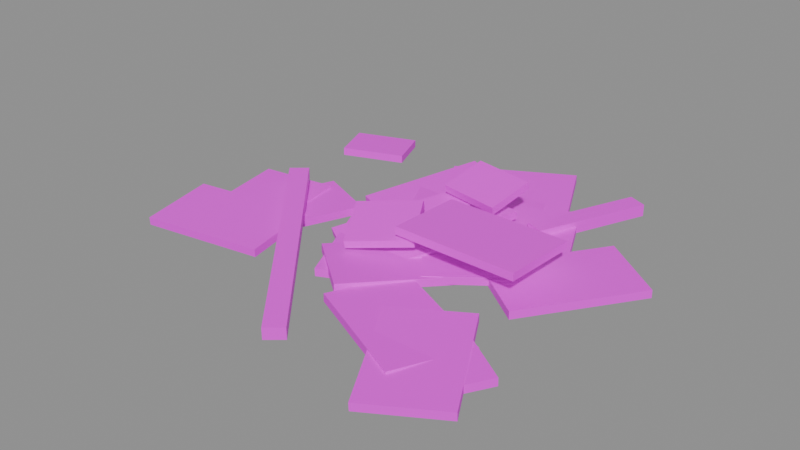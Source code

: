 # Source: roof.slate.broken.blend  (saved by Blender 5.2.45; exported with 4.5.12 LTS)
import bpy
from mathutils import Matrix  # noqa: F401  (used for matrix-valued properties, if any)

bpy.ops.wm.read_factory_settings(use_empty=True)
scene = bpy.context.scene
scene.name = 'Scene'

# ---- images (referenced by path relative to the original .blend; pixels are not part of the script)
import os
ASSET_DIR = os.environ.get("B2B_ASSET_DIR", "")  # directory of the original .blend (textures are referenced by path, not embedded)
HERE = os.path.dirname(os.path.abspath(__file__))  # packed textures are extracted next to this script under _unpacked/

def load_image(name, relpath, width, height, colorspace="sRGB"):
    """Load a texture the original file referenced (path relative to the .blend, or extracted next to this script)."""
    p = next((c for c in (os.path.join(HERE, relpath), os.path.join(ASSET_DIR, relpath)) if relpath and os.path.exists(c)), "")
    if p:
        img = bpy.data.images.load(p, check_existing=True)
        img.name = name
    else:  # same state as the original file: an image datablock whose file is absent (Cycles renders it pink)
        img = bpy.data.images.new(name, width, height)
        img.source = "FILE"
        img.filepath = "//" + (relpath or name)
    img.colorspace_settings.name = colorspace
    return img
img_palette_png = load_image('palette.png', 'palette.png', 1024, 1024, 'sRGB')

# ---- materials (node trees are filled in below, after node groups)
mat_palette = bpy.data.materials.new('palette')

# ---- material node trees
mat_palette.use_nodes = True; mat_palette.node_tree.nodes.clear()
_N = mat_palette.node_tree.nodes; _L = mat_palette.node_tree.links
n0 = _N.new('ShaderNodeBsdfPrincipled'); n0.name = 'Principled BSDF'; n0.location = (-200, 100)
n0.inputs[10].default_value = 0.005
n1 = _N.new('ShaderNodeOutputMaterial'); n1.name = 'Material Output'; n1.location = (200, 100)
n2 = _N.new('ShaderNodeTexImage'); n2.name = 'Image Texture'; n2.location = (0, 0)
n2.image = img_palette_png
n2.interpolation = 'Closest'
_L.new(n0.outputs[0], n1.inputs[0])
_L.new(n2.outputs[0], n0.inputs[0])
n1.is_active_output = True

# ---- meshes
me_roof_slate_broken = bpy.data.meshes.new('roof_slate_broken')
me_roof_slate_broken.from_pydata([(-0.02521, 0.007, -0.01759), (0.09821, 0.3006, 0.01356), (-0.02521, 0.00489, 0.0023), (0.09821, 0.2985, 0.03345), (-0.2097, 0.08371, -0.00945), (-0.08632, 0.3773, 0.0217), (-0.2097, 0.0816, 0.01044), (-0.08632, 0.3752, 0.04159), (0.02969, -0.2168, -0.01994), (0.1989, 0.04861, 0.03788), (0.02969, -0.221, -0.0003992), (0.1989, 0.04435, 0.05742), (-0.1401, -0.1134, 0.002576), (0.02917, 0.1519, 0.0604), (-0.1401, -0.1177, 0.02212), (0.02917, 0.1477, 0.07994), (0.1835, 0.175, 0.0366), (0.02887, 0.1957, 0.03599), (0.1835, 0.1756, 0.05659), (0.02887, 0.1963, 0.05598), (0.168, 0.0592, 0.04002), (0.01336, 0.07989, 0.03941), (0.168, 0.05979, 0.06001), (0.01336, 0.08049, 0.0594), (0.0312, 0.01796, 0.07929), (-0.1082, -0.05936, 0.06195), (0.0312, 0.01359, 0.09881), (-0.1082, -0.06374, 0.08146), (0.1059, -0.1103, 0.05054), (-0.03345, -0.1876, 0.03319), (0.1059, -0.1146, 0.07005), (-0.03345, -0.192, 0.05271), (0.3885, 0.06576, 0.07106), (0.06855, 0.07153, 0.07089), (0.3885, 0.06636, 0.09105), (0.06855, 0.07213, 0.09088), (0.3849, -0.1341, 0.07712), (0.06495, -0.1284, 0.07695), (0.3849, -0.1335, 0.09711), (0.06495, -0.1277, 0.09694), (0.191, 0.2101, 0.1037), (0.03805, 0.2307, 0.1085), (0.191, 0.2056, 0.1232), (0.03805, 0.2262, 0.128), (0.1741, 0.09132, 0.07603), (0.02117, 0.1119, 0.08083), (0.1741, 0.08678, 0.0955), (0.02117, 0.1074, 0.1003), (-0.5225, -0.3486, -0.004237), (-0.2058, -0.3027, -0.001881), (-0.5225, -0.3496, 0.01574), (-0.2058, -0.3038, 0.01809), (-0.5513, -0.151, 0.005908), (-0.2346, -0.1051, 0.008263), (-0.5513, -0.152, 0.02588), (-0.2346, -0.1061, 0.02824), (-0.05839, 0.05979, 0.003583), (0.2308, 0.1967, 0.002219), (-0.05839, 0.05999, 0.02358), (0.2308, 0.1969, 0.02222), (-0.144, 0.2406, 0.001782), (0.1453, 0.3775, 0.0004182), (-0.144, 0.2408, 0.02178), (0.1453, 0.3777, 0.02042), (-0.227, -0.141, 0.001697), (-0.1618, 0.01323, 0.002124), (-0.227, -0.1411, 0.0217), (-0.1618, 0.01318, 0.02212), (-0.3797, -0.07649, 0.001876), (-0.3145, 0.07774, 0.002303), (-0.3797, -0.07655, 0.02188), (-0.3145, 0.07768, 0.0223), (0.1427, -0.1989, 6.005e-05), (0.01369, 0.09396, 0.005418), (0.1427, -0.1992, 0.02006), (0.01369, 0.09359, 0.02541), (-0.04038, -0.2794, -0.001415), (-0.1693, 0.01337, 0.003943), (-0.04038, -0.2798, 0.01858), (-0.1693, 0.013, 0.02394), (-0.3263, 0.4241, -0.0007668), (-0.4803, 0.3619, 0.001191), (-0.3263, 0.4247, 0.01922), (-0.4803, 0.3626, 0.02118), (-0.2803, 0.3102, 0.002819), (-0.4343, 0.2481, 0.004777), (-0.2803, 0.3108, 0.02281), (-0.4343, 0.2487, 0.02477), (0.4283, -0.3077, 0.00181), (0.1394, -0.17, 0.0005889), (0.4283, -0.3075, 0.02181), (0.1394, -0.1698, 0.02059), (0.3423, -0.4882, 0.003412), (0.05339, -0.3505, 0.002191), (0.3423, -0.488, 0.02341), (0.05339, -0.3503, 0.02219), (0.1556, 0.4897, 0.01064), (-0.1323, 0.3502, 0.003101), (0.1556, 0.4886, 0.03061), (-0.1323, 0.3491, 0.02307), (0.2429, 0.31, 0.0009283), (-0.045, 0.1705, -0.006612), (0.2429, 0.3089, 0.0209), (-0.045, 0.1695, 0.01336), (0.5182, -0.4949, -0.002326), (0.3617, -0.216, 0.01102), (0.5182, -0.4958, 0.01765), (0.3617, -0.217, 0.031), (0.3437, -0.5925, -0.007002), (0.1872, -0.3137, 0.006349), (0.3437, -0.5935, 0.01298), (0.1872, -0.3147, 0.02633), (0.09223, 0.2291, 0.005601), (0.2281, -0.06041, -0.004572), (0.09223, 0.2284, 0.02559), (0.2281, -0.06111, 0.01542), (0.2733, 0.314, 0.008584), (0.4092, 0.02448, -0.001589), (0.2733, 0.3133, 0.02857), (0.4092, 0.02378, 0.0184), (0.4426, -0.4802, -0.001752), (0.5153, -0.3656, 0.002558), (0.4426, -0.481, 0.01823), (0.5153, -0.3663, 0.02254), (0.3078, -0.3949, 0.001456), (0.3805, -0.2802, 0.005767), (0.3078, -0.3956, 0.02144), (0.3805, -0.281, 0.02575), (-0.2504, -0.274, -0.002822), (-0.2911, 0.04319, 0.007674), (-0.2504, -0.2747, 0.01717), (-0.2911, 0.04253, 0.02766), (-0.4488, -0.2994, -0.003663), (-0.4894, 0.01778, 0.006833), (-0.4488, -0.3001, 0.01633), (-0.4894, 0.01712, 0.02682), (0.4193, 0.2224, 0.006087), (0.2307, -0.0361, 0.0004755), (0.4193, 0.222, 0.02608), (0.2307, -0.03653, 0.02047), (0.5809, 0.1046, 0.003529), (0.3923, -0.1539, -0.002082), (0.5809, 0.1041, 0.02352), (0.3923, -0.1543, 0.01791), (-0.0625, 0.01233, 0.003097), (0.2572, 0.02561, 0.00296), (-0.0625, 0.01254, 0.0231), (0.2572, 0.02582, 0.02296), (-0.0708, 0.2121, 0.001041), (0.2489, 0.2254, 0.000904), (-0.0708, 0.2124, 0.02104), (0.2489, 0.2256, 0.0209), (0.129, 0.345, -0.007303), (-0.09014, 0.1122, 0.004433), (0.129, 0.3461, 0.01267), (-0.09014, 0.1132, 0.02441), (0.2748, 0.2082, -0.0004073), (0.05557, -0.02462, 0.01133), (0.2748, 0.2092, 0.01957), (0.05557, -0.02362, 0.0313), (0.103, 0.05211, -0.008502), (-0.0991, -0.1956, 0.005438), (0.103, 0.05324, 0.01147), (-0.0991, -0.1945, 0.02541), (0.2581, -0.07398, -0.001406), (0.05598, -0.3217, 0.01253), (0.2581, -0.07286, 0.01856), (0.05598, -0.3206, 0.0325), (0.3261, -0.04317, 0.003069), (0.1303, 0.2099, -0.001066), (0.3261, -0.04285, 0.02307), (0.1303, 0.2102, 0.01893), (0.1679, -0.1655, 0.005068), (-0.02791, 0.08754, 0.0009335), (0.1679, -0.1652, 0.02507), (-0.02791, 0.08787, 0.02093), (-0.3948, 0.001828, 0.03251), (0.05559, -0.5329, -0.002474), (-0.3938, 0.0006814, 0.06247), (0.05656, -0.534, 0.02749), (-0.3566, 0.03404, 0.03251), (0.09383, -0.5007, -0.002474), (-0.3556, 0.03289, 0.06247), (0.0948, -0.5018, 0.02749), (0.3354, 0.4479, 0.01), (0.2186, 0.1716, 0.01), (0.3354, 0.4479, 0.04), (0.2186, 0.1716, 0.04), (0.3814, 0.4284, 0.01), (0.2646, 0.1521, 0.01), (0.3814, 0.4284, 0.04), (0.2646, 0.1521, 0.04)], [], [(0, 1, 3, 2), (2, 3, 7, 6), (6, 7, 5, 4), (4, 5, 1, 0), (2, 6, 4, 0), (7, 3, 1, 5), (8, 9, 11, 10), (10, 11, 15, 14), (14, 15, 13, 12), (12, 13, 9, 8), (10, 14, 12, 8), (15, 11, 9, 13), (16, 17, 19, 18), (18, 19, 23, 22), (22, 23, 21, 20), (20, 21, 17, 16), (18, 22, 20, 16), (23, 19, 17, 21), (24, 25, 27, 26), (26, 27, 31, 30), (30, 31, 29, 28), (28, 29, 25, 24), (26, 30, 28, 24), (31, 27, 25, 29), (32, 33, 35, 34), (34, 35, 39, 38), (38, 39, 37, 36), (36, 37, 33, 32), (34, 38, 36, 32), (39, 35, 33, 37), (40, 41, 43, 42), (42, 43, 47, 46), (46, 47, 45, 44), (44, 45, 41, 40), (42, 46, 44, 40), (47, 43, 41, 45), (48, 49, 51, 50), (50, 51, 55, 54), (54, 55, 53, 52), (52, 53, 49, 48), (50, 54, 52, 48), (55, 51, 49, 53), (56, 57, 59, 58), (58, 59, 63, 62), (62, 63, 61, 60), (60, 61, 57, 56), (58, 62, 60, 56), (63, 59, 57, 61), (64, 65, 67, 66), (66, 67, 71, 70), (70, 71, 69, 68), (68, 69, 65, 64), (66, 70, 68, 64), (71, 67, 65, 69), (72, 73, 75, 74), (74, 75, 79, 78), (78, 79, 77, 76), (76, 77, 73, 72), (74, 78, 76, 72), (79, 75, 73, 77), (80, 81, 83, 82), (82, 83, 87, 86), (86, 87, 85, 84), (84, 85, 81, 80), (82, 86, 84, 80), (87, 83, 81, 85), (88, 89, 91, 90), (90, 91, 95, 94), (94, 95, 93, 92), (92, 93, 89, 88), (90, 94, 92, 88), (95, 91, 89, 93), (96, 97, 99, 98), (98, 99, 103, 102), (102, 103, 101, 100), (100, 101, 97, 96), (98, 102, 100, 96), (103, 99, 97, 101), (104, 105, 107, 106), (106, 107, 111, 110), (110, 111, 109, 108), (108, 109, 105, 104), (106, 110, 108, 104), (111, 107, 105, 109), (112, 113, 115, 114), (114, 115, 119, 118), (118, 119, 117, 116), (116, 117, 113, 112), (114, 118, 116, 112), (119, 115, 113, 117), (120, 121, 123, 122), (122, 123, 127, 126), (126, 127, 125, 124), (124, 125, 121, 120), (122, 126, 124, 120), (127, 123, 121, 125), (128, 129, 131, 130), (130, 131, 135, 134), (134, 135, 133, 132), (132, 133, 129, 128), (130, 134, 132, 128), (135, 131, 129, 133), (136, 137, 139, 138), (138, 139, 143, 142), (142, 143, 141, 140), (140, 141, 137, 136), (138, 142, 140, 136), (143, 139, 137, 141), (144, 145, 147, 146), (146, 147, 151, 150), (150, 151, 149, 148), (148, 149, 145, 144), (146, 150, 148, 144), (151, 147, 145, 149), (152, 153, 155, 154), (154, 155, 159, 158), (158, 159, 157, 156), (156, 157, 153, 152), (154, 158, 156, 152), (159, 155, 153, 157), (160, 161, 163, 162), (162, 163, 167, 166), (166, 167, 165, 164), (164, 165, 161, 160), (162, 166, 164, 160), (167, 163, 161, 165), (168, 169, 171, 170), (170, 171, 175, 174), (174, 175, 173, 172), (172, 173, 169, 168), (170, 174, 172, 168), (175, 171, 169, 173), (176, 177, 179, 178), (178, 179, 183, 182), (182, 183, 181, 180), (180, 181, 177, 176), (178, 182, 180, 176), (183, 179, 177, 181), (184, 185, 187, 186), (186, 187, 191, 190), (190, 191, 189, 188), (188, 189, 185, 184), (186, 190, 188, 184), (191, 187, 185, 189)])
_uv = me_roof_slate_broken.uv_layers.new(name='UVMap')
_uv.uv.foreach_set('vector', [0.9375, 0.8333, 0.9375, 0.8333, 0.9375, 0.8333, 0.9375, 0.8333, 0.9375, 0.8333, 0.9375, 0.8333, 0.9375, 0.8333, 0.9375, 0.8333, 0.9375, 0.8333, 0.9375, 0.8333, 0.9375, 0.8333, 0.9375, 0.8333, 0.9375, 0.8333, 0.9375, 0.8333, 0.9375, 0.8333, 0.9375, 0.8333, 0.9375, 0.8333, 0.9375, 0.8333, 0.9375, 0.8333, 0.9375, 0.8333, 0.9375, 0.8333, 0.9375, 0.8333, 0.9375, 0.8333, 0.9375, 0.8333, 0.8125, 0.8333, 0.8125, 0.8333, 0.8125, 0.8333, 0.8125, 0.8333, 0.8125, 0.8333, 0.8125, 0.8333, 0.8125, 0.8333, 0.8125, 0.8333, 0.8125, 0.8333, 0.8125, 0.8333, 0.8125, 0.8333, 0.8125, 0.8333, 0.8125, 0.8333, 0.8125, 0.8333, 0.8125, 0.8333, 0.8125, 0.8333, 0.8125, 0.8333, 0.8125, 0.8333, 0.8125, 0.8333, 0.8125, 0.8333, 0.8125, 0.8333, 0.8125, 0.8333, 0.8125, 0.8333, 0.8125, 0.8333, 0.4375, 0.3889, 0.4375, 0.3889, 0.4375, 0.3889, 0.4375, 0.3889, 0.4375, 0.3889, 0.4375, 0.3889, 0.4375, 0.3889, 0.4375, 0.3889, 0.4375, 0.3889, 0.4375, 0.3889, 0.4375, 0.3889, 0.4375, 0.3889, 0.4375, 0.3889, 0.4375, 0.3889, 0.4375, 0.3889, 0.4375, 0.3889, 0.4375, 0.3889, 0.4375, 0.3889, 0.4375, 0.3889, 0.4375, 0.3889, 0.4375, 0.3889, 0.4375, 0.3889, 0.4375, 0.3889, 0.4375, 0.3889, 0.4375, 0.3889, 0.4375, 0.3889, 0.4375, 0.3889, 0.4375, 0.3889, 0.4375, 0.3889, 0.4375, 0.3889, 0.4375, 0.3889, 0.4375, 0.3889, 0.4375, 0.3889, 0.4375, 0.3889, 0.4375, 0.3889, 0.4375, 0.3889, 0.4375, 0.3889, 0.4375, 0.3889, 0.4375, 0.3889, 0.4375, 0.3889, 0.4375, 0.3889, 0.4375, 0.3889, 0.4375, 0.3889, 0.4375, 0.3889, 0.4375, 0.3889, 0.4375, 0.3889, 0.4375, 0.3889, 0.4375, 0.3889, 0.4375, 0.3889, 0.4375, 0.3889, 0.4375, 0.3889, 0.4375, 0.3889, 0.4375, 0.3889, 0.4375, 0.3889, 0.4375, 0.3889, 0.4375, 0.3889, 0.4375, 0.3889, 0.4375, 0.3889, 0.4375, 0.3889, 0.4375, 0.3889, 0.4375, 0.3889, 0.4375, 0.3889, 0.4375, 0.3889, 0.4375, 0.3889, 0.4375, 0.3889, 0.4375, 0.3889, 0.4375, 0.3889, 0.4375, 0.3889, 0.4375, 0.3889, 0.4375, 0.3889, 0.4375, 0.3889, 0.4375, 0.3889, 0.4375, 0.3889, 0.4375, 0.3889, 0.4375, 0.3889, 0.4375, 0.3889, 0.4375, 0.3889, 0.4375, 0.3889, 0.4375, 0.3889, 0.4375, 0.3889, 0.4375, 0.3889, 0.4375, 0.3889, 0.4375, 0.3889, 0.4375, 0.3889, 0.4375, 0.3889, 0.4375, 0.3889, 0.4375, 0.3889, 0.4375, 0.3889, 0.4375, 0.3889, 0.4375, 0.3889, 0.4375, 0.3889, 0.4375, 0.3889, 0.4375, 0.3889, 0.4375, 0.3889, 0.4375, 0.3889, 0.4375, 0.3889, 0.4375, 0.3889, 0.4375, 0.3889, 0.4375, 0.3889, 0.4375, 0.3889, 0.4375, 0.3889, 0.4375, 0.3889, 0.4375, 0.3889, 0.4375, 0.3889, 0.4375, 0.3889, 0.4375, 0.3889, 0.4375, 0.3889, 0.4375, 0.3889, 0.4375, 0.3889, 0.4375, 0.3889, 0.4375, 0.3889, 0.4375, 0.3889, 0.4375, 0.3889, 0.4375, 0.3889, 0.4375, 0.3889, 0.4375, 0.3889, 0.4375, 0.3889, 0.4375, 0.3889, 0.4375, 0.3889, 0.4375, 0.3889, 0.4375, 0.3889, 0.4375, 0.3889, 0.4375, 0.3889, 0.4375, 0.3889, 0.4375, 0.3889, 0.4375, 0.3889, 0.4375, 0.3889, 0.4375, 0.3889, 0.4375, 0.3889, 0.4375, 0.3889, 0.4375, 0.3889, 0.4375, 0.3889, 0.4375, 0.3889, 0.4375, 0.3889, 0.4375, 0.3889, 0.4375, 0.3889, 0.4375, 0.3889, 0.4375, 0.3889, 0.4375, 0.3889, 0.4375, 0.3889, 0.4375, 0.3889, 0.4375, 0.3889, 0.4375, 0.3889, 0.4375, 0.3889, 0.4375, 0.3889, 0.4375, 0.3889, 0.4375, 0.3889, 0.4375, 0.3889, 0.4375, 0.3889, 0.4375, 0.3889, 0.4375, 0.3889, 0.4375, 0.3889, 0.4375, 0.3889, 0.4375, 0.3889, 0.4375, 0.3889, 0.4375, 0.3889, 0.4375, 0.3889, 0.4375, 0.3889, 0.4375, 0.3889, 0.4375, 0.3889, 0.4375, 0.3889, 0.4375, 0.3889, 0.4375, 0.3889, 0.4375, 0.3889, 0.4375, 0.3889, 0.4375, 0.3889, 0.4375, 0.3889, 0.4375, 0.3889, 0.4375, 0.3889, 0.4375, 0.3889, 0.4375, 0.3889, 0.4375, 0.3889, 0.4375, 0.3889, 0.4375, 0.3889, 0.4375, 0.3889, 0.4375, 0.3889, 0.4375, 0.3889, 0.4375, 0.3889, 0.4375, 0.3889, 0.4375, 0.3889, 0.4375, 0.3889, 0.4375, 0.3889, 0.4375, 0.3889, 0.4375, 0.3889, 0.4375, 0.3889, 0.4375, 0.3889, 0.4375, 0.3889, 0.4375, 0.3889, 0.4375, 0.3889, 0.4375, 0.3889, 0.4375, 0.3889, 0.4375, 0.3889, 0.4375, 0.3889, 0.4375, 0.3889, 0.4375, 0.3889, 0.4375, 0.3889, 0.4375, 0.3889, 0.4375, 0.3889, 0.4375, 0.3889, 0.4375, 0.3889, 0.4375, 0.3889, 0.4375, 0.3889, 0.4375, 0.3889, 0.4375, 0.3889, 0.4375, 0.3889, 0.4375, 0.3889, 0.4375, 0.3889, 0.4375, 0.3889, 0.4375, 0.3889, 0.4375, 0.3889, 0.4375, 0.3889, 0.4375, 0.3889, 0.4375, 0.3889, 0.4375, 0.3889, 0.4375, 0.3889, 0.4375, 0.3889, 0.4375, 0.3889, 0.4375, 0.3889, 0.4375, 0.3889, 0.4375, 0.3889, 0.4375, 0.3889, 0.4375, 0.3889, 0.4375, 0.3889, 0.4375, 0.3889, 0.4375, 0.3889, 0.4375, 0.3889, 0.4375, 0.3889, 0.4375, 0.3889, 0.4375, 0.3889, 0.4375, 0.3889, 0.4375, 0.3889, 0.4375, 0.3889, 0.4375, 0.3889, 0.4375, 0.3889, 0.4375, 0.3889, 0.4375, 0.3889, 0.4375, 0.3889, 0.4375, 0.3889, 0.4375, 0.3889, 0.4375, 0.3889, 0.4375, 0.3889, 0.4375, 0.3889, 0.4375, 0.3889, 0.4375, 0.3889, 0.4375, 0.3889, 0.4375, 0.3889, 0.4375, 0.3889, 0.4375, 0.3889, 0.4375, 0.3889, 0.4375, 0.3889, 0.4375, 0.3889, 0.4375, 0.3889, 0.4375, 0.3889, 0.4375, 0.3889, 0.4375, 0.3889, 0.4375, 0.3889, 0.4375, 0.3889, 0.4375, 0.3889, 0.4375, 0.3889, 0.4375, 0.3889, 0.4375, 0.3889, 0.4375, 0.3889, 0.4375, 0.3889, 0.4375, 0.3889, 0.9375, 0.8333, 0.9375, 0.8333, 0.9375, 0.8333, 0.9375, 0.8333, 0.9375, 0.8333, 0.9375, 0.8333, 0.9375, 0.8333, 0.9375, 0.8333, 0.9375, 0.8333, 0.9375, 0.8333, 0.9375, 0.8333, 0.9375, 0.8333, 0.9375, 0.8333, 0.9375, 0.8333, 0.9375, 0.8333, 0.9375, 0.8333, 0.9375, 0.8333, 0.9375, 0.8333, 0.9375, 0.8333, 0.9375, 0.8333, 0.9375, 0.8333, 0.9375, 0.8333, 0.9375, 0.8333, 0.9375, 0.8333, 0.4375, 0.3889, 0.4375, 0.3889, 0.4375, 0.3889, 0.4375, 0.3889, 0.4375, 0.3889, 0.4375, 0.3889, 0.4375, 0.3889, 0.4375, 0.3889, 0.4375, 0.3889, 0.4375, 0.3889, 0.4375, 0.3889, 0.4375, 0.3889, 0.4375, 0.3889, 0.4375, 0.3889, 0.4375, 0.3889, 0.4375, 0.3889, 0.4375, 0.3889, 0.4375, 0.3889, 0.4375, 0.3889, 0.4375, 0.3889, 0.4375, 0.3889, 0.4375, 0.3889, 0.4375, 0.3889, 0.4375, 0.3889, 0.8125, 0.8333, 0.8125, 0.8333, 0.8125, 0.8333, 0.8125, 0.8333, 0.8125, 0.8333, 0.8125, 0.8333, 0.8125, 0.8333, 0.8125, 0.8333, 0.8125, 0.8333, 0.8125, 0.8333, 0.8125, 0.8333, 0.8125, 0.8333, 0.8125, 0.8333, 0.8125, 0.8333, 0.8125, 0.8333, 0.8125, 0.8333, 0.8125, 0.8333, 0.8125, 0.8333, 0.8125, 0.8333, 0.8125, 0.8333, 0.8125, 0.8333, 0.8125, 0.8333, 0.8125, 0.8333, 0.8125, 0.8333, 0.4375, 0.3889, 0.4375, 0.3889, 0.4375, 0.3889, 0.4375, 0.3889, 0.4375, 0.3889, 0.4375, 0.3889, 0.4375, 0.3889, 0.4375, 0.3889, 0.4375, 0.3889, 0.4375, 0.3889, 0.4375, 0.3889, 0.4375, 0.3889, 0.4375, 0.3889, 0.4375, 0.3889, 0.4375, 0.3889, 0.4375, 0.3889, 0.4375, 0.3889, 0.4375, 0.3889, 0.4375, 0.3889, 0.4375, 0.3889, 0.4375, 0.3889, 0.4375, 0.3889, 0.4375, 0.3889, 0.4375, 0.3889, 0.4375, 0.3889, 0.4375, 0.3889, 0.4375, 0.3889, 0.4375, 0.3889, 0.4375, 0.3889, 0.4375, 0.3889, 0.4375, 0.3889, 0.4375, 0.3889, 0.4375, 0.3889, 0.4375, 0.3889, 0.4375, 0.3889, 0.4375, 0.3889, 0.4375, 0.3889, 0.4375, 0.3889, 0.4375, 0.3889, 0.4375, 0.3889, 0.4375, 0.3889, 0.4375, 0.3889, 0.4375, 0.3889, 0.4375, 0.3889, 0.4375, 0.3889, 0.4375, 0.3889, 0.4375, 0.3889, 0.4375, 0.3889, 0.9375, 0.8333, 0.9375, 0.8333, 0.9375, 0.8333, 0.9375, 0.8333, 0.9375, 0.8333, 0.9375, 0.8333, 0.9375, 0.8333, 0.9375, 0.8333, 0.9375, 0.8333, 0.9375, 0.8333, 0.9375, 0.8333, 0.9375, 0.8333, 0.9375, 0.8333, 0.9375, 0.8333, 0.9375, 0.8333, 0.9375, 0.8333, 0.9375, 0.8333, 0.9375, 0.8333, 0.9375, 0.8333, 0.9375, 0.8333, 0.9375, 0.8333, 0.9375, 0.8333, 0.9375, 0.8333, 0.9375, 0.8333, 0.9375, 0.8333, 0.9375, 0.8333, 0.9375, 0.8333, 0.9375, 0.8333, 0.9375, 0.8333, 0.9375, 0.8333, 0.9375, 0.8333, 0.9375, 0.8333, 0.9375, 0.8333, 0.9375, 0.8333, 0.9375, 0.8333, 0.9375, 0.8333, 0.9375, 0.8333, 0.9375, 0.8333, 0.9375, 0.8333, 0.9375, 0.8333, 0.9375, 0.8333, 0.9375, 0.8333, 0.9375, 0.8333, 0.9375, 0.8333, 0.9375, 0.8333, 0.9375, 0.8333, 0.9375, 0.8333, 0.9375, 0.8333, 0.8125, 0.8333, 0.8125, 0.8333, 0.8125, 0.8333, 0.8125, 0.8333, 0.8125, 0.8333, 0.8125, 0.8333, 0.8125, 0.8333, 0.8125, 0.8333, 0.8125, 0.8333, 0.8125, 0.8333, 0.8125, 0.8333, 0.8125, 0.8333, 0.8125, 0.8333, 0.8125, 0.8333, 0.8125, 0.8333, 0.8125, 0.8333, 0.8125, 0.8333, 0.8125, 0.8333, 0.8125, 0.8333, 0.8125, 0.8333, 0.8125, 0.8333, 0.8125, 0.8333, 0.8125, 0.8333, 0.8125, 0.8333, 0.4375, 0.3889, 0.4375, 0.3889, 0.4375, 0.3889, 0.4375, 0.3889, 0.4375, 0.3889, 0.4375, 0.3889, 0.4375, 0.3889, 0.4375, 0.3889, 0.4375, 0.3889, 0.4375, 0.3889, 0.4375, 0.3889, 0.4375, 0.3889, 0.4375, 0.3889, 0.4375, 0.3889, 0.4375, 0.3889, 0.4375, 0.3889, 0.4375, 0.3889, 0.4375, 0.3889, 0.4375, 0.3889, 0.4375, 0.3889, 0.4375, 0.3889, 0.4375, 0.3889, 0.4375, 0.3889, 0.4375, 0.3889, 0.6875, 0.7222, 0.6875, 0.7222, 0.6875, 0.7222, 0.6875, 0.7222, 0.6875, 0.7222, 0.6875, 0.7222, 0.6875, 0.7222, 0.6875, 0.7222, 0.6875, 0.7222, 0.6875, 0.7222, 0.6875, 0.7222, 0.6875, 0.7222, 0.6875, 0.7222, 0.6875, 0.7222, 0.6875, 0.7222, 0.6875, 0.7222, 0.6875, 0.7222, 0.6875, 0.7222, 0.6875, 0.7222, 0.6875, 0.7222, 0.6875, 0.7222, 0.6875, 0.7222, 0.6875, 0.7222, 0.6875, 0.7222, 0.6875, 0.7222, 0.6875, 0.7222, 0.6875, 0.7222, 0.6875, 0.7222, 0.6875, 0.7222, 0.6875, 0.7222, 0.6875, 0.7222, 0.6875, 0.7222, 0.6875, 0.7222, 0.6875, 0.7222, 0.6875, 0.7222, 0.6875, 0.7222, 0.6875, 0.7222, 0.6875, 0.7222, 0.6875, 0.7222, 0.6875, 0.7222, 0.6875, 0.7222, 0.6875, 0.7222, 0.6875, 0.7222, 0.6875, 0.7222, 0.6875, 0.7222, 0.6875, 0.7222, 0.6875, 0.7222, 0.6875, 0.7222])
me_roof_slate_broken.materials.append(mat_palette)
me_roof_slate_broken.update()

# ---- objects
ob_roof_slate_broken = bpy.data.objects.new('roof_slate_broken', me_roof_slate_broken)

# ---- transforms, parenting, visibility, modifiers, constraints
ob_roof_slate_broken.location = (0.0, 0.0, 0.0)

# ---- collection membership
scene.collection.objects.link(ob_roof_slate_broken)

# ---- scene / render settings (as saved in the file)
scene.frame_start = 1; scene.frame_end = 250; scene.frame_set(1)
scene.render.engine = 'BLENDER_EEVEE_NEXT'
scene.render.bake_bias = 0.0
scene.render.bake_samples = 0
scene.render.compositor_device = 'GPU'
scene.eevee.use_volume_custom_range = False
scene.eevee.fast_gi_thickness_near = 0.1
scene.eevee.fast_gi_thickness_far = 0.0
scene.eevee.ray_tracing_options.screen_trace_thickness = 0.1
bpy.context.view_layer.update()

# ---- added for rendering (the .blend has no active camera and no usable light): camera, sun + grey world if the file has none
cam_auto = bpy.data.cameras.new('AutoCamera')
cam_auto.lens = 50.0
cam_auto.sensor_width = 36.0
cam_auto.clip_end = 1000.0
ob_auto_camera = bpy.data.objects.new('AutoCamera', cam_auto)
scene.collection.objects.link(ob_auto_camera)
ob_auto_camera.location = (1.47095, -1.79926, 1.21892)
ob_auto_camera.rotation_euler = (1.09748, -7.21219e-08, 0.694738)
scene.camera = ob_auto_camera
light_auto_sun = bpy.data.lights.new('AutoSun', 'SUN')
light_auto_sun.energy = 3.0
light_auto_sun.angle = 0.0523599
ob_auto_sun = bpy.data.objects.new('AutoSun', light_auto_sun)
scene.collection.objects.link(ob_auto_sun)
ob_auto_sun.rotation_euler = (0.872665, 0.174533, 0.523599)
if scene.world is None:
    world_auto = bpy.data.worlds.new('AutoWorld')
    world_auto.color = (0.3, 0.3, 0.3)
    scene.world = world_auto
bpy.context.view_layer.update()
